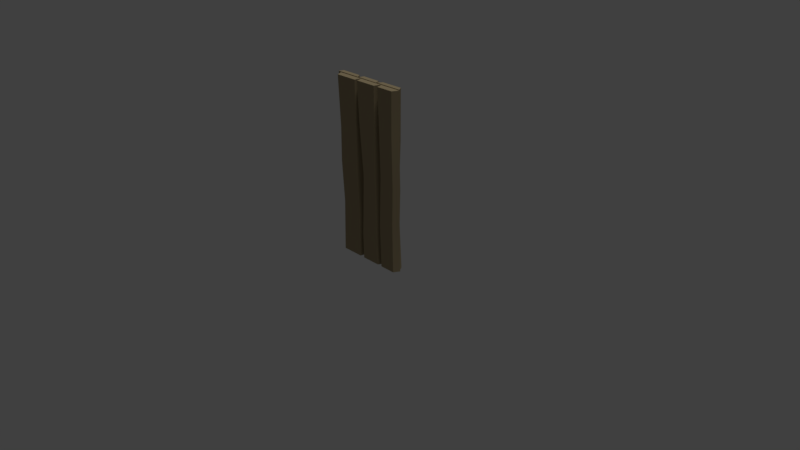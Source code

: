 # Source: roughWoodWall1.blend  (saved by Blender 2.79.0; exported with 4.5.12 LTS)
import bpy
from mathutils import Matrix  # noqa: F401  (used for matrix-valued properties, if any)

bpy.ops.wm.read_factory_settings(use_empty=True)
scene = bpy.context.scene
scene.name = 'Scene'

# ---- collections
col_collection_1 = bpy.data.collections.new('Collection 1'); scene.collection.children.link(col_collection_1)

# ---- materials (node trees are filled in below, after node groups)
mat_woodcut = bpy.data.materials.new('woodCut')
mat_woodcut.alpha_threshold = 0.0
mat_woodcut.use_transparent_shadow = False
mat_woodcut.diffuse_color = (0.3506, 0.2812, 0.1657, 1.0)
mat_woodcut.roughness = 0.5
mat_woodcut.specular_intensity = 0.2849
mat_woodcut.line_color = (0.0, 0.0, 0.0, 1.0)

# ---- material node trees

# ---- world
world_world = bpy.data.worlds.new('World'); scene.world = world_world
world_world.color = (0.05088, 0.05088, 0.05088)
world_world.use_sun_shadow = False
world_world.sun_shadow_jitter_overblur = 0.0
world_world.cycles.sampling_method = 'MANUAL'

# ---- cameras
cam_camera = bpy.data.cameras.new('Camera')
cam_camera.clip_end = 100.0
cam_camera.lens = 35.0
cam_camera.sensor_width = 32.0
cam_camera.sensor_height = 18.0
cam_camera.ortho_scale = 7.314
cam_camera.dof.focus_distance = 0.0
cam_camera.dof.aperture_fstop = 128.0

# ---- lights
light_lamp = bpy.data.lights.new('Lamp', 'SUN')
light_lamp.transmission_factor = 0.0
light_lamp.cutoff_distance = 30.0
light_lamp.angle = 0.1993
light_lamp.energy = 1.0
light_lamp.shadow_buffer_clip_start = 1.001
light_lamp.shadow_soft_size = 0.1
light_lamp.shadow_cascade_max_distance = 1000.0

# ---- meshes
me_cube_000 = bpy.data.meshes.new('Cube.000')
me_cube_000.from_pydata([(-0.4753, -0.01581, -0.01669), (-0.4753, -0.01581, 2.29), (-0.4753, 0.01581, -0.01669), (-0.4753, 0.01581, 2.29), (0.4726, -0.01581, -0.01669), (0.4726, -0.01581, 2.29), (0.4726, 0.01581, -0.01669), (0.4726, 0.01581, 2.29), (0.1459, 0.07751, 0.4979), (0.1673, 0.07751, 1.118), (0.1827, 0.07751, 1.704), (0.09834, 0.01562, 0.4939), (0.1252, 0.01562, 1.119), (0.1405, 0.01562, 1.711), (0.4484, 0.01562, 0.647), (0.4612, 0.01562, 1.182), (0.4875, 0.01562, 1.645), (0.4473, 0.07751, 1.645), (0.4206, 0.07751, 1.182), (0.4074, 0.07751, 0.647), (0.1118, 0.01562, 2.3), (0.1059, 0.01562, -0.04697), (0.16, 0.07751, 2.3), (0.172, 0.07751, -0.05), (0.4994, 0.01562, 2.3), (0.4789, 0.01562, -0.05), (0.4607, 0.07751, 2.3), (0.4375, 0.07751, -0.05), (-0.2004, 0.07751, 0.4913), (-0.1628, 0.07751, 1.118), (-0.1648, 0.07751, 1.543), (-0.255, 0.0132, 0.4792), (-0.2273, 0.0132, 1.117), (-0.2143, 0.0132, 1.549), (0.09505, 0.0132, 0.4982), (0.1266, 0.0132, 1.178), (0.136, 0.0132, 1.652), (0.1146, 0.07751, 1.645), (0.09031, 0.07751, 1.18), (0.0258, 0.07751, 0.4923), (-0.1958, 0.0132, 2.3), (-0.2677, 0.0132, -0.04697), (-0.1782, 0.07751, 2.3), (-0.2244, 0.07751, -0.05), (0.1029, 0.0132, 2.298), (0.09688, 0.0132, -0.05), (0.08533, 0.07751, 2.298), (0.06485, 0.07751, -0.05), (-0.4942, 0.07751, 0.3525), (-0.4933, 0.07751, 0.8954), (-0.5039, 0.07751, 1.633), (-0.5292, 0.01558, 0.3495), (-0.5309, 0.01558, 0.8404), (-0.5395, 0.01558, 1.64), (-0.2613, 0.01558, 0.3203), (-0.2332, 0.01558, 0.9429), (-0.2128, 0.01558, 1.606), (-0.2637, 0.07751, 1.61), (-0.2956, 0.07751, 0.928), (-0.3181, 0.07751, 0.2972), (-0.5713, 0.01558, 2.3), (-0.5152, 0.01558, -0.05), (-0.5446, 0.07751, 2.3), (-0.4864, 0.07751, -0.05), (-0.2151, 0.01558, 2.3), (-0.2693, 0.01558, -0.05), (-0.2552, 0.07751, 2.298), (-0.3083, 0.07751, -0.05), (-0.08842, -0.0874, -0.05), (-0.1122, -0.0874, 2.3), (-0.1319, -0.007587, -0.05), (-0.1233, -0.007587, 2.3), (0.1757, -0.0874, -0.05), (0.1799, -0.0874, 2.3), (0.2192, -0.007587, -0.05), (0.2107, -0.007587, 2.3), (0.2424, -0.0874, -0.05), (0.2426, -0.0874, 2.3), (0.2269, -0.007587, -0.05), (0.2263, -0.007587, 2.3), (0.4594, -0.0874, -0.05), (0.4783, -0.0874, 2.3), (0.504, -0.007587, -0.05), (0.5228, -0.007587, 2.3), (-0.4578, -0.0874, -0.05), (-0.465, -0.0874, 2.3), (-0.494, -0.007587, -0.05), (-0.4985, -0.007587, 2.3), (-0.1572, -0.0874, -0.05), (-0.156, -0.0874, 2.3), (-0.1414, -0.007587, -0.05), (-0.1429, -0.007587, 2.3), (-0.4277, -0.0874, 0.647), (-0.4564, -0.0874, 1.197), (-0.443, -0.0874, 1.645), (-0.478, -0.007587, 1.645), (-0.4918, -0.007587, 1.197), (-0.4635, -0.007587, 0.647), (-0.1341, -0.007587, 1.718), (-0.131, -0.007587, 1.122), (-0.1228, -0.007587, 0.5325), (-0.1663, -0.0874, 1.704), (-0.1786, -0.0874, 1.123), (-0.1554, -0.0874, 0.5466), (-0.09139, -0.0874, 0.2775), (-0.04595, -0.0874, 1.107), (-0.09664, -0.0874, 1.791), (-0.1285, -0.007587, 1.797), (-0.1187, -0.007587, 1.109), (-0.1254, -0.007587, 0.2801), (0.2058, -0.007587, 1.802), (0.223, -0.007587, 1.23), (0.2084, -0.007587, 0.2801), (0.1728, -0.0874, 1.801), (0.1579, -0.0874, 1.257), (0.1631, -0.0874, 0.2801), (0.2323, -0.0874, 0.5152), (0.2638, -0.0874, 1.177), (0.2544, -0.0874, 1.812), (0.2123, -0.007587, 1.818), (0.2295, -0.007587, 1.193), (0.2077, -0.007587, 0.5152), (0.515, -0.007587, 1.744), (0.5229, -0.007587, 1.069), (0.503, -0.007587, 0.5897), (0.4677, -0.0874, 1.748), (0.4746, -0.0874, 1.071), (0.4573, -0.0874, 0.5824)], [], [(0, 1, 3, 2), (2, 3, 7, 6), (6, 7, 5, 4), (4, 5, 1, 0), (2, 6, 4, 0), (7, 3, 1, 5), (18, 17, 16, 15), (19, 18, 15, 14), (27, 19, 14, 25), (12, 13, 10, 9), (11, 12, 9, 8), (21, 11, 8, 23), (9, 10, 17, 18), (8, 9, 18, 19), (23, 8, 19, 27), (20, 24, 26, 22), (10, 22, 26, 17), (13, 20, 22, 10), (16, 24, 20, 13), (17, 26, 24, 16), (38, 37, 36, 35), (39, 38, 35, 34), (47, 39, 34, 45), (32, 33, 30, 29), (31, 32, 29, 28), (41, 31, 28, 43), (29, 30, 37, 38), (28, 29, 38, 39), (43, 28, 39, 47), (40, 44, 46, 42), (30, 42, 46, 37), (33, 40, 42, 30), (36, 44, 40, 33), (37, 46, 44, 36), (58, 57, 56, 55), (59, 58, 55, 54), (67, 59, 54, 65), (52, 53, 50, 49), (51, 52, 49, 48), (61, 51, 48, 63), (49, 50, 57, 58), (48, 49, 58, 59), (63, 48, 59, 67), (60, 64, 66, 62), (50, 62, 66, 57), (53, 60, 62, 50), (56, 64, 60, 53), (57, 66, 64, 56), (106, 69, 71, 107), (110, 75, 73, 113), (113, 73, 69, 106), (75, 71, 69, 73), (118, 77, 79, 119), (119, 79, 83, 122), (122, 83, 81, 125), (125, 81, 77, 118), (83, 79, 77, 81), (94, 85, 87, 95), (95, 87, 91, 98), (98, 91, 89, 101), (101, 89, 85, 94), (91, 87, 85, 89), (88, 103, 92, 84), (103, 102, 93, 92), (102, 101, 94, 93), (90, 100, 103, 88), (100, 99, 102, 103), (99, 98, 101, 102), (84, 92, 97, 86), (92, 93, 96, 97), (93, 94, 95, 96), (72, 115, 104, 68), (115, 114, 105, 104), (114, 113, 106, 105), (74, 112, 115, 72), (112, 111, 114, 115), (111, 110, 113, 114), (68, 104, 109, 70), (104, 105, 108, 109), (105, 106, 107, 108), (80, 127, 116, 76), (127, 126, 117, 116), (126, 125, 118, 117), (82, 124, 127, 80), (124, 123, 126, 127), (123, 122, 125, 126), (76, 116, 121, 78), (116, 117, 120, 121), (117, 118, 119, 120), (75, 110, 107, 71), (61, 65, 54, 51), (51, 54, 55, 52), (56, 53, 52, 55), (120, 119, 122, 123), (121, 120, 123, 124), (78, 121, 124, 82)])
me_cube_000.polygons.foreach_set('use_smooth', [0, 0, 0, 0, 0, 0, 1, 1, 1, 1, 1, 1, 1, 1, 1, 1, 1, 1, 1, 1, 1, 1, 1, 1, 1, 1, 1, 1, 1, 1, 1, 1, 1, 1, 1, 1, 1, 1, 1, 1, 1, 1, 1, 1, 1, 1, 1, 1, 1, 1, 1, 1, 1, 1, 1, 1, 1, 1, 1, 1, 1, 1, 1, 1, 1, 1, 1, 1, 1, 1, 1, 1, 1, 1, 1, 1, 1, 1, 1, 1, 1, 1, 1, 1, 1, 1, 1, 1, 1, 1, 1, 1, 1, 1, 1, 1])
_k = set([(8, 9), (8, 23), (9, 10), (10, 22), (11, 12), (11, 21), (12, 13), (13, 20), (14, 15), (14, 25), (15, 16), (16, 24), (17, 18), (17, 26), (18, 19), (19, 27), (20, 22), (20, 24), (22, 26), (24, 26), (28, 29), (28, 43), (29, 30), (30, 42), (31, 32), (31, 41), (32, 33), (33, 40), (34, 35), (34, 45), (35, 36), (36, 44), (37, 38), (37, 46), (38, 39), (39, 47), (40, 42), (40, 44), (42, 46), (44, 46), (48, 49), (48, 63), (49, 50), (50, 62), (51, 52), (51, 61), (52, 53), (53, 60), (54, 55), (54, 65), (55, 56), (56, 64), (57, 58), (57, 66), (58, 59), (59, 67), (60, 62), (60, 64), (62, 66), (64, 66), (68, 104), (69, 71), (69, 73), (69, 106), (70, 109), (71, 75), (71, 107), (72, 115), (73, 75), (73, 113), (74, 112), (75, 110), (76, 116), (77, 79), (77, 81), (77, 118), (78, 121), (79, 83), (79, 119), (80, 127), (81, 83), (81, 125), (82, 124), (83, 122), (84, 92), (85, 87), (85, 89), (85, 94), (86, 97), (87, 91), (87, 95), (88, 103), (89, 91), (89, 101), (90, 100), (91, 98), (92, 93), (93, 94), (95, 96), (96, 97), (98, 99), (99, 100), (101, 102), (102, 103), (104, 105), (105, 106), (107, 108), (108, 109), (110, 111), (111, 112), (113, 114), (114, 115), (116, 117), (117, 118), (119, 120), (120, 121), (122, 123), (123, 124), (125, 126), (126, 127)])
me_cube_000.attributes.new('sharp_edge', 'BOOLEAN', 'EDGE').data.foreach_set('value', [ (min(e.vertices), max(e.vertices)) in _k for e in me_cube_000.edges])
_uv = me_cube_000.uv_layers.new(name='UVMap')
_uv.uv.foreach_set('vector', [0.1209, 0.09611, 0.1209, 0.09611, 0.1209, 0.09611, 0.1209, 0.09611, 0.1209, 0.09611, 0.1209, 0.09611, 0.1209, 0.09611, 0.1209, 0.09611, 0.1209, 0.09611, 0.1209, 0.09611, 0.1209, 0.09611, 0.1209, 0.09611, 0.1209, 0.09611, 0.1209, 0.09611, 0.1209, 0.09611, 0.1209, 0.09611, 0.1209, 0.09611, 0.1209, 0.09611, 0.1209, 0.09611, 0.1209, 0.09611, 0.1209, 0.09611, 0.1209, 0.09611, 0.1209, 0.09611, 0.1209, 0.09611, 0.6116, 0.1205, 0.6107, 0.1609, 0.6076, 0.1609, 0.6085, 0.1205, 0.6121, 0.07384, 0.6116, 0.1205, 0.6085, 0.1205, 0.609, 0.07384, 0.611, 0.01301, 0.6121, 0.07384, 0.609, 0.07384, 0.6078, 0.01301, 0.5988, 0.1148, 0.5974, 0.1666, 0.5938, 0.1661, 0.5946, 0.1149, 0.6005, 0.06054, 0.5988, 0.1148, 0.5946, 0.1149, 0.5958, 0.06083, 0.5986, 0.01301, 0.6005, 0.06054, 0.5958, 0.06083, 0.5938, 0.01303, 0.1166, 0.3256, 0.1159, 0.3528, 0.1028, 0.35, 0.104, 0.3286, 0.1176, 0.2969, 0.1166, 0.3256, 0.104, 0.3286, 0.1047, 0.3038, 0.1164, 0.2715, 0.1176, 0.2969, 0.1047, 0.3038, 0.1033, 0.2715, 0.1186, 0.3819, 0.1016, 0.3819, 0.1022, 0.3804, 0.1169, 0.3804, 0.1159, 0.3528, 0.1169, 0.3804, 0.1022, 0.3804, 0.1028, 0.35, 0.5974, 0.1666, 0.5992, 0.2181, 0.5949, 0.218, 0.5938, 0.1661, 0.1021, 0.4122, 0.1016, 0.3819, 0.1186, 0.3819, 0.1171, 0.4092, 0.6107, 0.1609, 0.6102, 0.2181, 0.6071, 0.2181, 0.6076, 0.1609, 0.4149, 0.8695, 0.4141, 0.9, 0.4116, 0.9, 0.4124, 0.8695, 0.4175, 0.8244, 0.4149, 0.8695, 0.4124, 0.8695, 0.4137, 0.8251, 0.4146, 0.7889, 0.4175, 0.8244, 0.4137, 0.8251, 0.4116, 0.789, 0.4091, 0.8653, 0.4085, 0.8936, 0.4054, 0.8932, 0.4054, 0.8654, 0.4105, 0.8242, 0.4091, 0.8653, 0.4054, 0.8654, 0.4075, 0.8244, 0.4116, 0.789, 0.4105, 0.8242, 0.4075, 0.8244, 0.409, 0.7889, 0.1038, 0.5797, 0.104, 0.5939, 0.09466, 0.5974, 0.0953, 0.5819, 0.1048, 0.5587, 0.1038, 0.5797, 0.0953, 0.5819, 0.09721, 0.5588, 0.1054, 0.5406, 0.1048, 0.5587, 0.09721, 0.5588, 0.0957, 0.5407, 0.1053, 0.6203, 0.0953, 0.6204, 0.09588, 0.6193, 0.1047, 0.6193, 0.104, 0.5939, 0.1047, 0.6193, 0.09588, 0.6193, 0.09466, 0.5974, 0.4085, 0.8936, 0.4082, 0.9427, 0.4058, 0.9427, 0.4054, 0.8932, 0.09421, 0.6423, 0.0953, 0.6204, 0.1053, 0.6203, 0.1054, 0.6455, 0.4141, 0.9, 0.4151, 0.9428, 0.4127, 0.9428, 0.4116, 0.9, 0.6413, 0.3751, 0.6409, 0.4102, 0.6388, 0.4101, 0.6387, 0.3761, 0.6415, 0.3426, 0.6413, 0.3751, 0.6387, 0.3761, 0.6391, 0.3431, 0.6408, 0.3248, 0.6415, 0.3426, 0.6391, 0.3431, 0.6387, 0.3248, 0.6381, 0.3706, 0.638, 0.4118, 0.6359, 0.4114, 0.6359, 0.3734, 0.6383, 0.3454, 0.6381, 0.3706, 0.6359, 0.3734, 0.6362, 0.3455, 0.638, 0.3248, 0.6383, 0.3454, 0.6362, 0.3455, 0.6361, 0.3248, 0.1301, 0.9176, 0.1298, 0.8988, 0.1364, 0.8993, 0.1357, 0.9168, 0.1302, 0.9315, 0.1301, 0.9176, 0.1357, 0.9168, 0.1352, 0.9329, 0.1305, 0.9418, 0.1302, 0.9315, 0.1352, 0.9329, 0.1355, 0.9417, 0.1282, 0.8809, 0.137, 0.8809, 0.1365, 0.8818, 0.1286, 0.8818, 0.1298, 0.8988, 0.1286, 0.8818, 0.1365, 0.8818, 0.1364, 0.8993, 0.638, 0.4118, 0.6387, 0.4458, 0.6368, 0.4458, 0.6359, 0.4114, 0.1369, 0.8632, 0.137, 0.8809, 0.1282, 0.8809, 0.129, 0.8641, 0.6409, 0.4102, 0.6412, 0.4457, 0.6392, 0.4458, 0.6388, 0.4101, 0.6232, 0.4196, 0.6226, 0.4458, 0.6208, 0.4457, 0.6211, 0.4201, 0.6319, 0.4201, 0.6323, 0.4457, 0.63, 0.4457, 0.6299, 0.4201, 0.362, 0.3964, 0.3624, 0.4211, 0.3479, 0.4211, 0.3487, 0.3959, 0.3639, 0.4227, 0.3473, 0.4227, 0.3479, 0.4211, 0.3624, 0.4211, 0.614, 0.1622, 0.6132, 0.2022, 0.6102, 0.2022, 0.6103, 0.1629, 0.3596, 0.6262, 0.3594, 0.6448, 0.3484, 0.6448, 0.3487, 0.6232, 0.6274, 0.1479, 0.6276, 0.1631, 0.6263, 0.1631, 0.6261, 0.148, 0.3757, 0.6553, 0.3763, 0.6831, 0.3644, 0.6831, 0.365, 0.6585, 0.4965, 0.6016, 0.2988, 0.6016, 0.3102, 0.5789, 0.4743, 0.5789, 0.6183, 0.1486, 0.6176, 0.2023, 0.6147, 0.2023, 0.6153, 0.1486, 0.3407, 0.2003, 0.34, 0.1744, 0.3533, 0.1745, 0.3532, 0.1977, 0.6078, 0.1539, 0.6072, 0.2022, 0.6043, 0.2021, 0.6044, 0.1534, 0.3525, 0.1497, 0.3528, 0.1732, 0.3406, 0.1731, 0.3416, 0.1473, 0.3533, 0.1745, 0.34, 0.1744, 0.3406, 0.1731, 0.3528, 0.1732, 0.3533, 0.08053, 0.3532, 0.1041, 0.3424, 0.1079, 0.3414, 0.08046, 0.3532, 0.1041, 0.3521, 0.1268, 0.3412, 0.1296, 0.3424, 0.1079, 0.3521, 0.1268, 0.3525, 0.1497, 0.3416, 0.1473, 0.3412, 0.1296, 0.6102, 0.009797, 0.6095, 0.05748, 0.6064, 0.05857, 0.6072, 0.009743, 0.6095, 0.05748, 0.6082, 0.1057, 0.6043, 0.1057, 0.6064, 0.05857, 0.6082, 0.1057, 0.6078, 0.1539, 0.6044, 0.1534, 0.6043, 0.1057, 0.6176, 0.009743, 0.6187, 0.06684, 0.6158, 0.06685, 0.6147, 0.009744, 0.6187, 0.06684, 0.6178, 0.1119, 0.6148, 0.1119, 0.6158, 0.06685, 0.6178, 0.1119, 0.6183, 0.1486, 0.6153, 0.1486, 0.6148, 0.1119, 0.3622, 0.3045, 0.3616, 0.3209, 0.3489, 0.3207, 0.3491, 0.3045, 0.3616, 0.3209, 0.3613, 0.3693, 0.3512, 0.3619, 0.3489, 0.3207, 0.3613, 0.3693, 0.362, 0.3964, 0.3487, 0.3959, 0.3512, 0.3619, 0.6319, 0.3248, 0.6317, 0.3418, 0.6293, 0.3418, 0.6297, 0.3248, 0.6317, 0.3418, 0.6326, 0.3924, 0.6292, 0.392, 0.6293, 0.3418, 0.6326, 0.3924, 0.6319, 0.4201, 0.6299, 0.4201, 0.6292, 0.392, 0.623, 0.3248, 0.6231, 0.3416, 0.6209, 0.3418, 0.6208, 0.3248, 0.6231, 0.3416, 0.6254, 0.3843, 0.6216, 0.384, 0.6209, 0.3418, 0.6254, 0.3843, 0.6232, 0.4196, 0.6211, 0.4201, 0.6216, 0.384, 0.3753, 0.5645, 0.3752, 0.5965, 0.3639, 0.5931, 0.3644, 0.5645, 0.3752, 0.5965, 0.3761, 0.6211, 0.3654, 0.6264, 0.3639, 0.5931, 0.3761, 0.6211, 0.3757, 0.6553, 0.365, 0.6585, 0.3654, 0.6264, 0.6273, 0.09899, 0.6272, 0.1164, 0.626, 0.1162, 0.626, 0.09899, 0.6272, 0.1164, 0.6276, 0.1295, 0.6263, 0.1296, 0.626, 0.1162, 0.6276, 0.1295, 0.6274, 0.1479, 0.6261, 0.148, 0.6263, 0.1296, 0.6133, 0.009743, 0.6132, 0.05602, 0.6102, 0.05604, 0.6104, 0.009757, 0.6132, 0.05602, 0.6146, 0.1102, 0.6111, 0.1117, 0.6102, 0.05604, 0.6146, 0.1102, 0.614, 0.1622, 0.6103, 0.1629, 0.6111, 0.1117, 0.3639, 0.4227, 0.363, 0.4475, 0.3475, 0.4475, 0.3473, 0.4227, 0.1297, 0.8209, 0.1358, 0.8209, 0.1358, 0.83, 0.1293, 0.8311, 0.1293, 0.8311, 0.1358, 0.83, 0.1365, 0.8464, 0.1293, 0.8437, 0.1369, 0.8632, 0.129, 0.8641, 0.1293, 0.8437, 0.1365, 0.8464, 0.3591, 0.6019, 0.3596, 0.6262, 0.3487, 0.6232, 0.3484, 0.597, 0.3599, 0.5756, 0.3591, 0.6019, 0.3484, 0.597, 0.3492, 0.5785, 0.3594, 0.5537, 0.3599, 0.5756, 0.3492, 0.5785, 0.3492, 0.5537])
_ca = me_cube_000.color_attributes.new('Col', 'BYTE_COLOR', 'CORNER')
_ca.data.foreach_set('color', [1.0, 1.0, 1.0, 1.0, 1.0, 1.0, 1.0, 1.0, 1.0, 1.0, 1.0, 1.0, 1.0, 1.0, 1.0, 1.0, 0.04519, 0.04519, 0.04519, 1.0, 1.0, 1.0, 1.0, 1.0, 1.0, 1.0, 1.0, 1.0, 0.04519, 0.04519, 0.04519, 1.0, 0.04519, 0.04519, 0.04519, 1.0, 1.0, 1.0, 1.0, 1.0, 1.0, 1.0, 1.0, 1.0, 0.04519, 0.04519, 0.04519, 1.0, 0.04519, 0.04519, 0.04519, 1.0, 1.0, 1.0, 1.0, 1.0, 1.0, 1.0, 1.0, 1.0, 0.04519, 0.04519, 0.04519, 1.0, 1.0, 1.0, 1.0, 1.0, 1.0, 1.0, 1.0, 1.0, 1.0, 1.0, 1.0, 1.0, 1.0, 1.0, 1.0, 1.0, 1.0, 1.0, 1.0, 1.0, 1.0, 1.0, 1.0, 1.0, 1.0, 1.0, 1.0, 1.0, 1.0, 1.0, 1.0, 1.0, 0.4621, 0.4621, 0.4621, 1.0, 0.7084, 0.7084, 0.7084, 1.0, 0.09531, 0.09531, 0.09531, 1.0, 0.07619, 0.07619, 0.07619, 1.0, 0.2051, 0.2051, 0.2051, 1.0, 0.4621, 0.4621, 0.4621, 1.0, 0.07619, 0.07619, 0.07619, 1.0, 0.0331, 0.0331, 0.0331, 1.0, 0.09084, 0.09084, 0.09084, 1.0, 0.2051, 0.2051, 0.2051, 1.0, 0.0331, 0.0331, 0.0331, 1.0, 0.02624, 0.02624, 0.02624, 1.0, 0.08228, 0.08228, 0.08228, 1.0, 0.0865, 0.0865, 0.0865, 1.0, 0.7084, 0.7084, 0.7084, 1.0, 0.4621, 0.4621, 0.4621, 1.0, 0.0319, 0.0319, 0.0319, 1.0, 0.08228, 0.08228, 0.08228, 1.0, 0.4621, 0.4621, 0.4621, 1.0, 0.1981, 0.1981, 0.1981, 1.0, 0.03071, 0.03071, 0.03071, 1.0, 0.0319, 0.0319, 0.0319, 1.0, 0.1981, 0.1981, 0.1981, 1.0, 0.09084, 0.09084, 0.09084, 1.0, 0.4621, 0.4621, 0.4621, 1.0, 0.7084, 0.7084, 0.7084, 1.0, 0.7084, 0.7084, 0.7084, 1.0, 0.4621, 0.4621, 0.4621, 1.0, 0.1981, 0.1981, 0.1981, 1.0, 0.4621, 0.4621, 0.4621, 1.0, 0.4621, 0.4621, 0.4621, 1.0, 0.2051, 0.2051, 0.2051, 1.0, 0.09084, 0.09084, 0.09084, 1.0, 0.1981, 0.1981, 0.1981, 1.0, 0.2051, 0.2051, 0.2051, 1.0, 0.09084, 0.09084, 0.09084, 1.0, 1.0, 1.0, 1.0, 1.0, 1.0, 1.0, 1.0, 1.0, 1.0, 1.0, 1.0, 1.0, 1.0, 1.0, 1.0, 1.0, 0.7084, 0.7084, 0.7084, 1.0, 1.0, 1.0, 1.0, 1.0, 1.0, 1.0, 1.0, 1.0, 0.7084, 0.7084, 0.7084, 1.0, 0.0865, 0.0865, 0.0865, 1.0, 0.2582, 0.2582, 0.2582, 1.0, 1.0, 1.0, 1.0, 1.0, 0.7084, 0.7084, 0.7084, 1.0, 0.2542, 0.2542, 0.2542, 1.0, 0.9734, 0.9734, 0.9734, 1.0, 0.7682, 0.7682, 0.7682, 1.0, 0.2542, 0.2542, 0.2542, 1.0, 0.7084, 0.7084, 0.7084, 1.0, 1.0, 1.0, 1.0, 1.0, 0.1746, 0.1746, 0.1746, 1.0, 0.09531, 0.09531, 0.09531, 1.0, 0.4621, 0.4621, 0.4621, 1.0, 0.7084, 0.7084, 0.7084, 1.0, 0.1384, 0.1384, 0.1384, 1.0, 0.1144, 0.1144, 0.1144, 1.0, 0.1981, 0.1981, 0.1981, 1.0, 0.4621, 0.4621, 0.4621, 1.0, 0.1144, 0.1144, 0.1144, 1.0, 0.04092, 0.04092, 0.04092, 1.0, 0.09084, 0.09084, 0.09084, 1.0, 0.1981, 0.1981, 0.1981, 1.0, 0.04092, 0.04092, 0.04092, 1.0, 0.0382, 0.0382, 0.0382, 1.0, 0.06125, 0.06125, 0.06125, 1.0, 0.1046, 0.1046, 0.1046, 1.0, 0.7084, 0.7084, 0.7084, 1.0, 0.4621, 0.4621, 0.4621, 1.0, 0.04374, 0.04374, 0.04374, 1.0, 0.06125, 0.06125, 0.06125, 1.0, 0.4621, 0.4621, 0.4621, 1.0, 0.1981, 0.1981, 0.1981, 1.0, 0.03071, 0.03071, 0.03071, 1.0, 0.04374, 0.04374, 0.04374, 1.0, 0.1981, 0.1981, 0.1981, 1.0, 0.09084, 0.09084, 0.09084, 1.0, 0.4621, 0.4621, 0.4621, 1.0, 0.7084, 0.7084, 0.7084, 1.0, 0.7084, 0.7084, 0.7084, 1.0, 0.4621, 0.4621, 0.4621, 1.0, 0.1981, 0.1981, 0.1981, 1.0, 0.4621, 0.4621, 0.4621, 1.0, 0.4621, 0.4621, 0.4621, 1.0, 0.1981, 0.1981, 0.1981, 1.0, 0.09084, 0.09084, 0.09084, 1.0, 0.1981, 0.1981, 0.1981, 1.0, 0.1981, 0.1981, 0.1981, 1.0, 0.09084, 0.09084, 0.09084, 1.0, 1.0, 1.0, 1.0, 1.0, 1.0, 1.0, 1.0, 1.0, 1.0, 1.0, 1.0, 1.0, 1.0, 1.0, 1.0, 1.0, 0.7084, 0.7084, 0.7084, 1.0, 1.0, 1.0, 1.0, 1.0, 1.0, 1.0, 1.0, 1.0, 0.7084, 0.7084, 0.7084, 1.0, 0.1046, 0.1046, 0.1046, 1.0, 0.08866, 0.08866, 0.08866, 1.0, 1.0, 1.0, 1.0, 1.0, 0.7084, 0.7084, 0.7084, 1.0, 0.2542, 0.2542, 0.2542, 1.0, 0.7682, 0.7682, 0.7682, 1.0, 0.6308, 0.6308, 0.6308, 1.0, 0.1046, 0.1046, 0.1046, 1.0, 0.7084, 0.7084, 0.7084, 1.0, 1.0, 1.0, 1.0, 1.0, 0.2582, 0.2582, 0.2582, 1.0, 0.1384, 0.1384, 0.1384, 1.0, 0.4621, 0.4621, 0.4621, 1.0, 0.7084, 0.7084, 0.7084, 1.0, 0.08228, 0.08228, 0.08228, 1.0, 0.08866, 0.08866, 0.08866, 1.0, 0.1981, 0.1981, 0.1981, 1.0, 0.4621, 0.4621, 0.4621, 1.0, 0.08866, 0.08866, 0.08866, 1.0, 0.05127, 0.05127, 0.05127, 1.0, 0.09084, 0.09084, 0.09084, 1.0, 0.1981, 0.1981, 0.1981, 1.0, 0.05127, 0.05127, 0.05127, 1.0, 0.03955, 0.03955, 0.03955, 1.0, 0.07421, 0.07421, 0.07421, 1.0, 0.08438, 0.08438, 0.08438, 1.0, 0.7084, 0.7084, 0.7084, 1.0, 0.4621, 0.4621, 0.4621, 1.0, 0.04971, 0.04971, 0.04971, 1.0, 0.07421, 0.07421, 0.07421, 1.0, 0.4621, 0.4621, 0.4621, 1.0, 0.1981, 0.1981, 0.1981, 1.0, 0.03071, 0.03071, 0.03071, 1.0, 0.04971, 0.04971, 0.04971, 1.0, 0.1981, 0.1981, 0.1981, 1.0, 0.09084, 0.09084, 0.09084, 1.0, 0.4621, 0.4621, 0.4621, 1.0, 0.7084, 0.7084, 0.7084, 1.0, 0.7084, 0.7084, 0.7084, 1.0, 0.4621, 0.4621, 0.4621, 1.0, 0.1981, 0.1981, 0.1981, 1.0, 0.4621, 0.4621, 0.4621, 1.0, 0.4621, 0.4621, 0.4621, 1.0, 0.1981, 0.1981, 0.1981, 1.0, 0.09084, 0.09084, 0.09084, 1.0, 0.1981, 0.1981, 0.1981, 1.0, 0.1981, 0.1981, 0.1981, 1.0, 0.09084, 0.09084, 0.09084, 1.0, 1.0, 1.0, 1.0, 1.0, 1.0, 1.0, 1.0, 1.0, 1.0, 1.0, 1.0, 1.0, 1.0, 1.0, 1.0, 1.0, 0.7084, 0.7084, 0.7084, 1.0, 1.0, 1.0, 1.0, 1.0, 1.0, 1.0, 1.0, 1.0, 0.7084, 0.7084, 0.7084, 1.0, 0.08438, 0.08438, 0.08438, 1.0, 0.08866, 0.08866, 0.08866, 1.0, 1.0, 1.0, 1.0, 1.0, 0.7084, 0.7084, 0.7084, 1.0, 0.521, 0.521, 0.521, 1.0, 0.6939, 0.6939, 0.6939, 1.0, 0.7529, 0.7529, 0.7529, 1.0, 0.521, 0.521, 0.521, 1.0, 0.7084, 0.7084, 0.7084, 1.0, 1.0, 1.0, 1.0, 1.0, 0.1413, 0.1413, 0.1413, 1.0, 0.08228, 0.08228, 0.08228, 1.0, 0.6172, 0.6172, 0.6172, 1.0, 1.0, 1.0, 1.0, 1.0, 0.2502, 0.2502, 0.2502, 1.0, 0.1683, 0.1683, 0.1683, 1.0, 0.1746, 0.1746, 0.1746, 1.0, 0.2582, 0.2582, 0.2582, 1.0, 1.0, 1.0, 1.0, 1.0, 0.6172, 0.6172, 0.6172, 1.0, 0.6172, 0.6172, 0.6172, 1.0, 1.0, 1.0, 1.0, 1.0, 1.0, 1.0, 1.0, 1.0, 0.6172, 0.6172, 0.6172, 1.0, 1.0, 1.0, 1.0, 1.0, 1.0, 1.0, 1.0, 1.0, 1.0, 1.0, 1.0, 1.0, 1.0, 1.0, 1.0, 1.0, 0.6172, 0.6172, 0.6172, 1.0, 1.0, 1.0, 1.0, 1.0, 0.3467, 0.3467, 0.3467, 1.0, 0.2086, 0.2086, 0.2086, 1.0, 0.521, 0.521, 0.521, 1.0, 0.7231, 0.7231, 0.7231, 1.0, 0.7231, 0.7231, 0.7231, 1.0, 0.521, 0.521, 0.521, 1.0, 0.2307, 0.2307, 0.2307, 1.0, 0.2232, 0.2232, 0.2232, 1.0, 1.0, 1.0, 1.0, 1.0, 0.6172, 0.6172, 0.6172, 1.0, 0.6172, 0.6172, 0.6172, 1.0, 1.0, 1.0, 1.0, 1.0, 1.0, 1.0, 1.0, 1.0, 0.6172, 0.6172, 0.6172, 1.0, 1.0, 1.0, 1.0, 1.0, 1.0, 1.0, 1.0, 1.0, 1.0, 1.0, 1.0, 1.0, 1.0, 1.0, 1.0, 1.0, 0.6172, 0.6172, 0.6172, 1.0, 1.0, 1.0, 1.0, 1.0, 0.1356, 0.1356, 0.1356, 1.0, 0.05613, 0.05613, 0.05613, 1.0, 0.05613, 0.05613, 0.05613, 1.0, 0.7231, 0.7231, 0.7231, 1.0, 0.7231, 0.7231, 0.7231, 1.0, 0.117, 0.117, 0.117, 1.0, 0.1022, 0.1022, 0.1022, 1.0, 0.09084, 0.09084, 0.09084, 1.0, 1.0, 1.0, 1.0, 1.0, 0.6172, 0.6172, 0.6172, 1.0, 0.6172, 0.6172, 0.6172, 1.0, 1.0, 1.0, 1.0, 1.0, 1.0, 1.0, 1.0, 1.0, 0.6172, 0.6172, 0.6172, 1.0, 1.0, 1.0, 1.0, 1.0, 0.8388, 0.8388, 0.8388, 1.0, 1.0, 1.0, 1.0, 1.0, 1.0, 1.0, 1.0, 1.0, 0.0865, 0.0865, 0.0865, 1.0, 0.2542, 0.2542, 0.2542, 1.0, 0.2542, 0.2542, 0.2542, 1.0, 0.0865, 0.0865, 0.0865, 1.0, 0.2542, 0.2542, 0.2542, 1.0, 0.402, 0.402, 0.402, 1.0, 0.402, 0.402, 0.402, 1.0, 0.2542, 0.2542, 0.2542, 1.0, 0.402, 0.402, 0.402, 1.0, 0.6172, 0.6172, 0.6172, 1.0, 0.6172, 0.6172, 0.6172, 1.0, 0.402, 0.402, 0.402, 1.0, 0.03434, 0.03434, 0.03434, 1.0, 0.03955, 0.03955, 0.03955, 1.0, 0.2542, 0.2542, 0.2542, 1.0, 0.0865, 0.0865, 0.0865, 1.0, 0.03955, 0.03955, 0.03955, 1.0, 0.03434, 0.03434, 0.03434, 1.0, 0.402, 0.402, 0.402, 1.0, 0.2542, 0.2542, 0.2542, 1.0, 0.03434, 0.03434, 0.03434, 1.0, 0.1022, 0.1022, 0.1022, 1.0, 0.6172, 0.6172, 0.6172, 1.0, 0.402, 0.402, 0.402, 1.0, 0.0865, 0.0865, 0.0865, 1.0, 0.2542, 0.2542, 0.2542, 1.0, 0.04374, 0.04374, 0.04374, 1.0, 0.04971, 0.04971, 0.04971, 1.0, 0.2542, 0.2542, 0.2542, 1.0, 0.402, 0.402, 0.402, 1.0, 0.04519, 0.04519, 0.04519, 1.0, 0.04374, 0.04374, 0.04374, 1.0, 0.402, 0.402, 0.402, 1.0, 0.6172, 0.6172, 0.6172, 1.0, 0.05613, 0.05613, 0.05613, 1.0, 0.04519, 0.04519, 0.04519, 1.0, 0.0865, 0.0865, 0.0865, 1.0, 0.2542, 0.2542, 0.2542, 1.0, 0.2542, 0.2542, 0.2542, 1.0, 0.0865, 0.0865, 0.0865, 1.0, 0.2542, 0.2542, 0.2542, 1.0, 0.402, 0.402, 0.402, 1.0, 0.402, 0.402, 0.402, 1.0, 0.2542, 0.2542, 0.2542, 1.0, 0.402, 0.402, 0.402, 1.0, 0.6172, 0.6172, 0.6172, 1.0, 0.6172, 0.6172, 0.6172, 1.0, 0.402, 0.402, 0.402, 1.0, 0.05781, 0.05781, 0.05781, 1.0, 0.1119, 0.1119, 0.1119, 1.0, 0.2542, 0.2542, 0.2542, 1.0, 0.0865, 0.0865, 0.0865, 1.0, 0.1119, 0.1119, 0.1119, 1.0, 0.1274, 0.1274, 0.1274, 1.0, 0.402, 0.402, 0.402, 1.0, 0.2542, 0.2542, 0.2542, 1.0, 0.1274, 0.1274, 0.1274, 1.0, 0.1746, 0.1746, 0.1746, 1.0, 0.6172, 0.6172, 0.6172, 1.0, 0.402, 0.402, 0.402, 1.0, 0.0865, 0.0865, 0.0865, 1.0, 0.2542, 0.2542, 0.2542, 1.0, 0.09759, 0.09759, 0.09759, 1.0, 0.0331, 0.0331, 0.0331, 1.0, 0.2542, 0.2542, 0.2542, 1.0, 0.402, 0.402, 0.402, 1.0, 0.1221, 0.1221, 0.1221, 1.0, 0.09759, 0.09759, 0.09759, 1.0, 0.402, 0.402, 0.402, 1.0, 0.6172, 0.6172, 0.6172, 1.0, 0.1683, 0.1683, 0.1683, 1.0, 0.1221, 0.1221, 0.1221, 1.0, 0.0865, 0.0865, 0.0865, 1.0, 0.2542, 0.2542, 0.2542, 1.0, 0.2542, 0.2542, 0.2542, 1.0, 0.0865, 0.0865, 0.0865, 1.0, 0.2542, 0.2542, 0.2542, 1.0, 0.402, 0.402, 0.402, 1.0, 0.402, 0.402, 0.402, 1.0, 0.2542, 0.2542, 0.2542, 1.0, 0.402, 0.402, 0.402, 1.0, 0.6172, 0.6172, 0.6172, 1.0, 0.6172, 0.6172, 0.6172, 1.0, 0.402, 0.402, 0.402, 1.0, 0.05781, 0.05781, 0.05781, 1.0, 0.09531, 0.09531, 0.09531, 1.0, 0.2542, 0.2542, 0.2542, 1.0, 0.0865, 0.0865, 0.0865, 1.0, 0.09531, 0.09531, 0.09531, 1.0, 0.1356, 0.1356, 0.1356, 1.0, 0.402, 0.402, 0.402, 1.0, 0.2542, 0.2542, 0.2542, 1.0, 0.1356, 0.1356, 0.1356, 1.0, 0.2307, 0.2307, 0.2307, 1.0, 0.6172, 0.6172, 0.6172, 1.0, 0.402, 0.402, 0.402, 1.0, 0.0865, 0.0865, 0.0865, 1.0, 0.2542, 0.2542, 0.2542, 1.0, 0.0648, 0.0648, 0.0648, 1.0, 0.05781, 0.05781, 0.05781, 1.0, 0.2542, 0.2542, 0.2542, 1.0, 0.402, 0.402, 0.402, 1.0, 0.1095, 0.1095, 0.1095, 1.0, 0.0648, 0.0648, 0.0648, 1.0, 0.402, 0.402, 0.402, 1.0, 0.6172, 0.6172, 0.6172, 1.0, 0.2086, 0.2086, 0.2086, 1.0, 0.1095, 0.1095, 0.1095, 1.0, 0.7231, 0.7231, 0.7231, 1.0, 0.117, 0.117, 0.117, 1.0, 0.1301, 0.1301, 0.1301, 1.0, 0.7231, 0.7231, 0.7231, 1.0, 0.01444, 0.01444, 0.01444, 1.0, 0.01444, 0.01444, 0.01444, 1.0, 0.05448, 0.05448, 0.05448, 1.0, 0.05448, 0.05448, 0.05448, 1.0, 0.05448, 0.05448, 0.05448, 1.0, 0.05448, 0.05448, 0.05448, 1.0, 0.2159, 0.2159, 0.2159, 1.0, 0.2159, 0.2159, 0.2159, 1.0, 0.521, 0.521, 0.521, 1.0, 0.521, 0.521, 0.521, 1.0, 0.2159, 0.2159, 0.2159, 1.0, 0.2159, 0.2159, 0.2159, 1.0, 0.3916, 0.3916, 0.3916, 1.0, 0.521, 0.521, 0.521, 1.0, 0.521, 0.521, 0.521, 1.0, 0.3916, 0.3916, 0.3916, 1.0, 0.1274, 0.1274, 0.1274, 1.0, 0.3916, 0.3916, 0.3916, 1.0, 0.3916, 0.3916, 0.3916, 1.0, 0.1119, 0.1119, 0.1119, 1.0, 0.016, 0.016, 0.016, 1.0, 0.1274, 0.1274, 0.1274, 1.0, 0.1119, 0.1119, 0.1119, 1.0, 0.04667, 0.04667, 0.04667, 1.0])
me_cube_000.materials.append(mat_woodcut)
me_cube_000.use_remesh_preserve_volume = False
me_cube_000.use_remesh_preserve_attributes = False
me_cube_000.use_mirror_vertex_groups = False
me_cube_000.use_paint_bone_selection = False
me_cube_000.use_paint_mask = True
me_cube_000.update()

# ---- objects
ob_lamp = bpy.data.objects.new('Lamp', light_lamp)
ob_camera = bpy.data.objects.new('Camera', cam_camera)
ob_woodwallrough1 = bpy.data.objects.new('woodWallRough1', me_cube_000)

# ---- transforms, parenting, visibility, modifiers, constraints
ob_lamp.location = (2.967, 0.674, 6.963)
ob_lamp.rotation_euler = (0.1496, -0.07856, 2.16)
ob_lamp.lock_rotations_4d = False
ob_lamp.empty_display_type = 'ARROWS'
ob_lamp.color = (0.0, 0.0, 0.0, 0.0)
ob_lamp.lineart.crease_threshold = 0.0
ob_camera.location = (7.481, -6.508, 5.344)
ob_camera.rotation_euler = (1.109, 0.01082, 0.8149)
ob_camera.lock_rotations_4d = False
ob_camera.empty_display_type = 'ARROWS'
ob_camera.color = (0.0, 0.0, 0.0, 0.0)
ob_camera.display_type = 'WIRE'
ob_camera.lineart.crease_threshold = 0.0
ob_woodwallrough1.location = (0.0, 0.0, 0.0)
ob_woodwallrough1.lineart.crease_threshold = 0.0
_m = ob_woodwallrough1.modifiers.new('EdgeSplit', 'EDGE_SPLIT')
_m.use_edge_angle = False

# ---- collection membership
col_collection_1.objects.link(ob_lamp)
col_collection_1.objects.link(ob_camera)
col_collection_1.objects.link(ob_woodwallrough1)

# ---- scene / render settings (as saved in the file)
scene.camera = ob_camera
scene.frame_start = 1; scene.frame_end = 250; scene.frame_set(1)
scene.render.engine = 'BLENDER_EEVEE_NEXT'
scene.render.resolution_percentage = 50
scene.render.dither_intensity = 0.0
scene.cycles.use_denoising = False
scene.cycles.samples = 128
scene.cycles.sampling_pattern = 'TABULATED_SOBOL'
scene.cycles.use_adaptive_sampling = False
scene.cycles.use_light_tree = False
scene.cycles.blur_glossy = 0.0
scene.cycles.sample_clamp_indirect = 0.0
scene.view_settings.view_transform = 'Standard'
bpy.context.view_layer.update()
